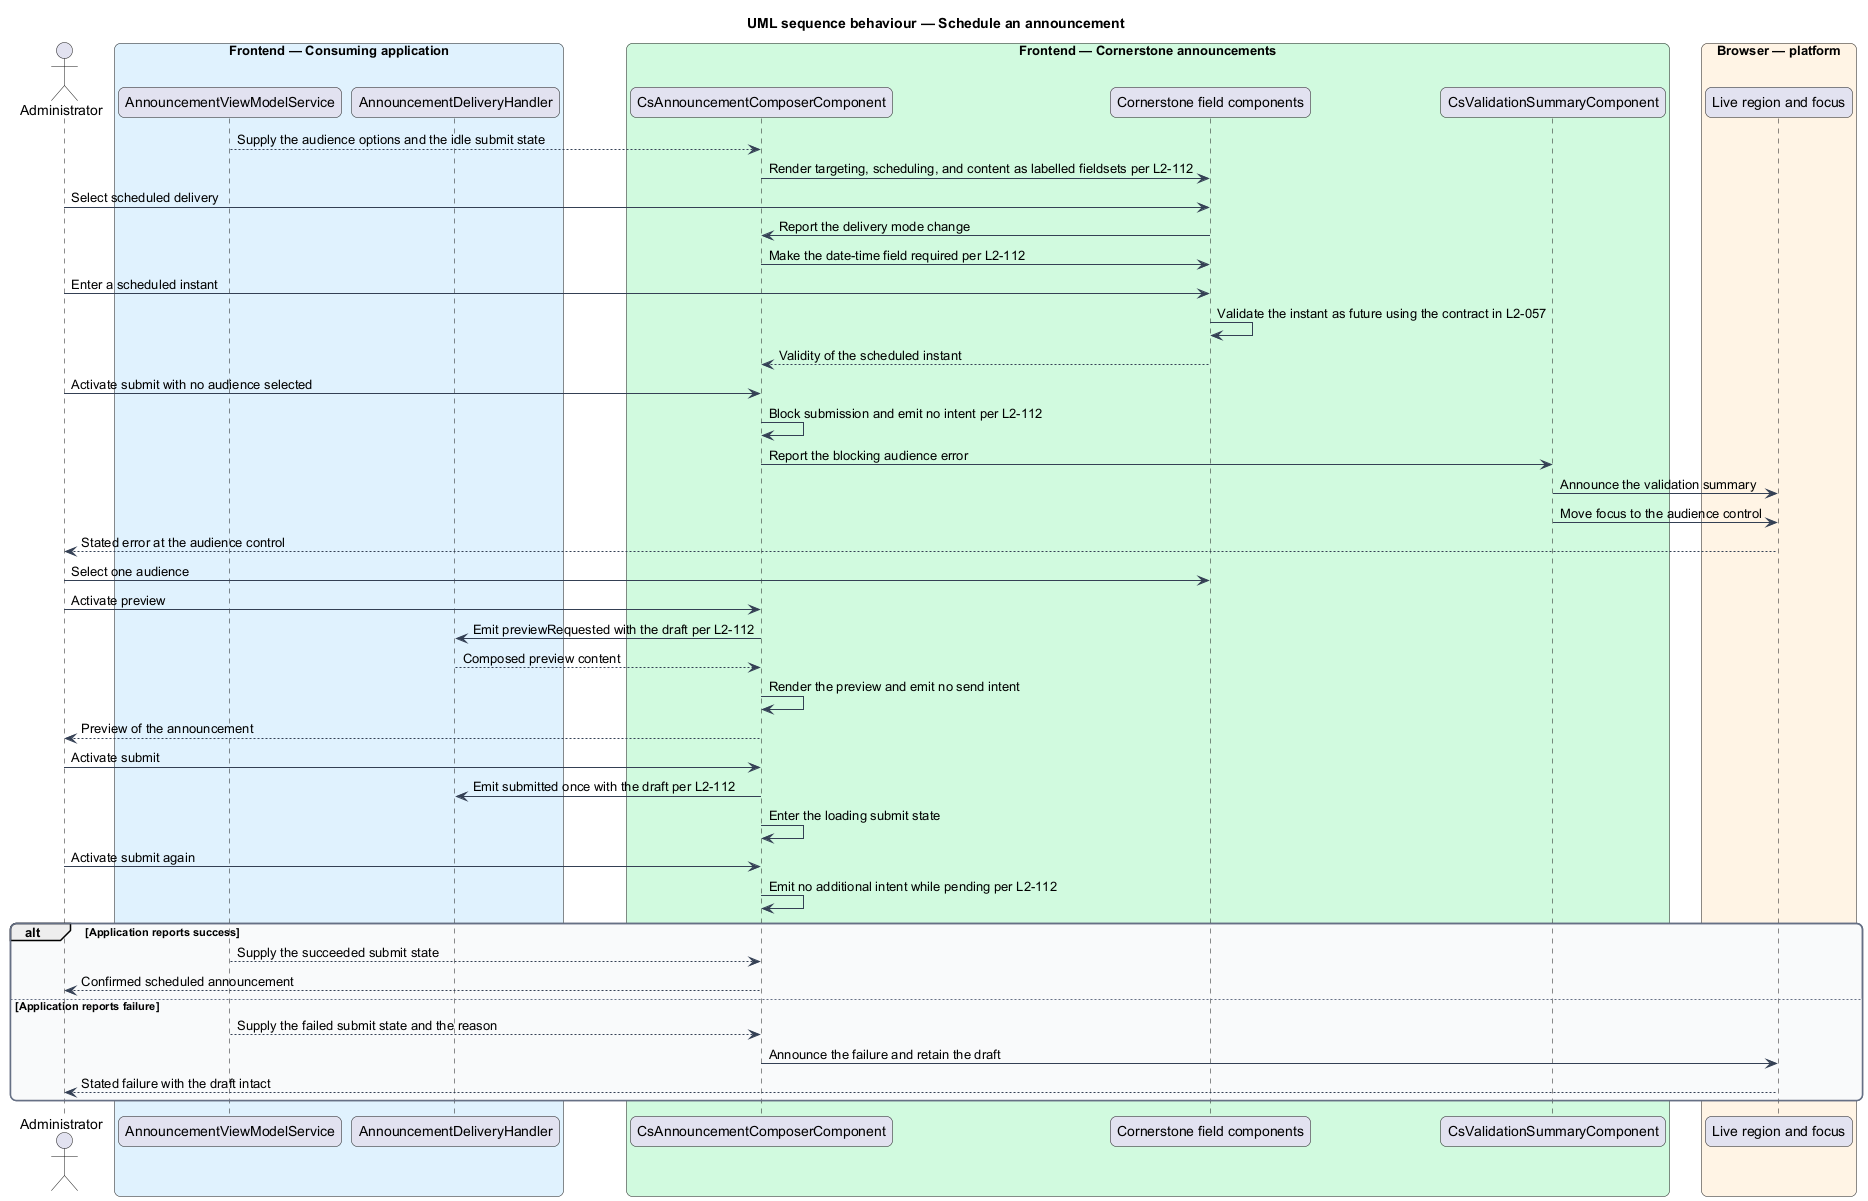

The diagram above was rendered by PlantUML. Its source (embedded in the PNG):
@startuml
title UML sequence behaviour — Schedule an announcement
skinparam backgroundColor #FFFFFF
skinparam shadowing false
skinparam roundcorner 12
skinparam defaultFontName Arial
skinparam ArrowColor #344054
skinparam rectangle {
  BorderColor #344054
  FontColor #101828
}
skinparam package {
  BorderColor #667085
  FontColor #101828
  BackgroundColor #F9FAFB
}
actor "Administrator" as admin
box "Frontend — Consuming application" #E0F2FE
  participant "AnnouncementViewModelService" as vm
  participant "AnnouncementDeliveryHandler" as delivery
end box
box "Frontend — Cornerstone announcements" #D1FADF
  participant "CsAnnouncementComposerComponent" as composer
  participant "Cornerstone field components" as fields
  participant "CsValidationSummaryComponent" as summary
end box
box "Browser — platform" #FFF4E5
  participant "Live region and focus" as browser
end box

vm --> composer : Supply the audience options and the idle submit state
composer -> fields : Render targeting, scheduling, and content as labelled fieldsets per L2-112

admin -> fields : Select scheduled delivery
fields -> composer : Report the delivery mode change
composer -> fields : Make the date-time field required per L2-112
admin -> fields : Enter a scheduled instant
fields -> fields : Validate the instant as future using the contract in L2-057
fields --> composer : Validity of the scheduled instant

admin -> composer : Activate submit with no audience selected
composer -> composer : Block submission and emit no intent per L2-112
composer -> summary : Report the blocking audience error
summary -> browser : Announce the validation summary
summary -> browser : Move focus to the audience control
browser --> admin : Stated error at the audience control

admin -> fields : Select one audience
admin -> composer : Activate preview
composer -> delivery : Emit previewRequested with the draft per L2-112
delivery --> composer : Composed preview content
composer -> composer : Render the preview and emit no send intent
composer --> admin : Preview of the announcement

admin -> composer : Activate submit
composer -> delivery : Emit submitted once with the draft per L2-112
composer -> composer : Enter the loading submit state
admin -> composer : Activate submit again
composer -> composer : Emit no additional intent while pending per L2-112

alt Application reports success
  vm --> composer : Supply the succeeded submit state
  composer --> admin : Confirmed scheduled announcement
else Application reports failure
  vm --> composer : Supply the failed submit state and the reason
  composer -> browser : Announce the failure and retain the draft
  browser --> admin : Stated failure with the draft intact
end
@enduml